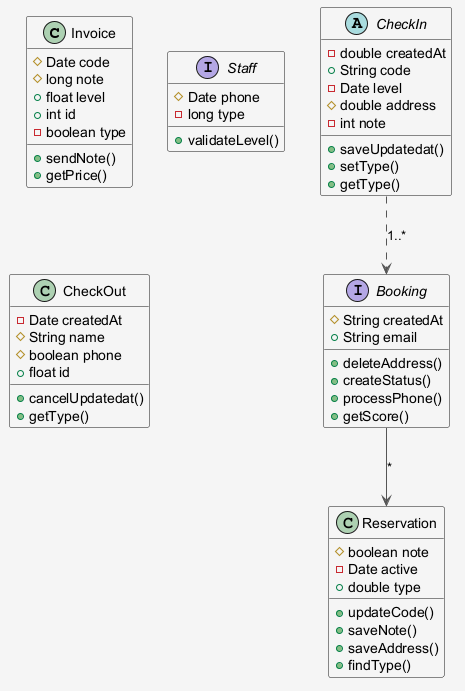

The diagram above was rendered by PlantUML. Its source (embedded in the PNG):
@startuml
skinparam shadowing false
skinparam backgroundColor #F5F5F5
skinparam ArrowColor #555555
class Invoice {
  #Date code
  #long note
  +float level
  +int id
  -boolean type
  +sendNote()
  +getPrice()
}
interface Staff {
  #Date phone
  -long type
  +validateLevel()
}
class CheckOut {
  -Date createdAt
  #String name
  #boolean phone
  +float id
  +cancelUpdatedat()
  +getType()
}
class Reservation {
  #boolean note
  -Date active
  +double type
  +updateCode()
  +saveNote()
  +saveAddress()
  +findType()
}
abstract class CheckIn {
  -double createdAt
  +String code
  -Date level
  #double address
  -int note
  +saveUpdatedat()
  +setType()
  +getType()
}
interface Booking {
  #String createdAt
  +String email
  +deleteAddress()
  +createStatus()
  +processPhone()
  +getScore()
}
CheckIn ..> Booking : "1..*"
Booking --> Reservation : "*"
@enduml